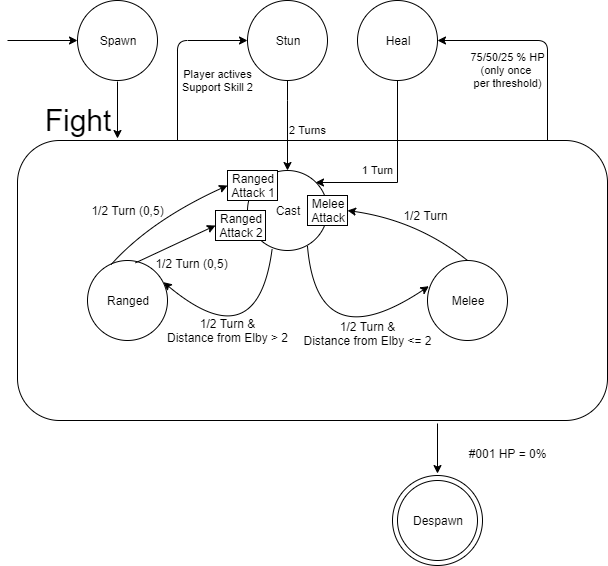

The diagram above was exported from draw.io. Its source (the exported page's mxGraphModel, read from the mxfile embedded in the PNG):
<mxGraphModel dx="782" dy="426" grid="1" gridSize="10" guides="1" tooltips="1" connect="1" arrows="1" fold="1" page="1" pageScale="1" pageWidth="827" pageHeight="1169" math="0" shadow="0">
  <root>
    <mxCell id="0" />
    <mxCell id="1" parent="0" />
    <mxCell id="tOH_q9jvU-vArdvLFwbM-12" value="" style="rounded=1;whiteSpace=wrap;html=1;" parent="1" vertex="1">
      <mxGeometry x="190" y="170" width="590" height="280" as="geometry" />
    </mxCell>
    <mxCell id="mFiETB2jRNhCuPxeDvg3-1" value="Cast" style="ellipse;whiteSpace=wrap;html=1;aspect=fixed;" parent="1" vertex="1">
      <mxGeometry x="420" y="200" width="80" height="80" as="geometry" />
    </mxCell>
    <mxCell id="IxMThCjuK2_1tvMl0cn1-18" value="" style="ellipse;whiteSpace=wrap;html=1;aspect=fixed;" parent="1" vertex="1">
      <mxGeometry x="565" y="505" width="90" height="90" as="geometry" />
    </mxCell>
    <mxCell id="tOH_q9jvU-vArdvLFwbM-1" value="Spawn" style="ellipse;whiteSpace=wrap;html=1;aspect=fixed;" parent="1" vertex="1">
      <mxGeometry x="250" y="30" width="80" height="80" as="geometry" />
    </mxCell>
    <mxCell id="tOH_q9jvU-vArdvLFwbM-10" value="" style="endArrow=classic;html=1;fontSize=30;" parent="1" edge="1">
      <mxGeometry width="50" height="50" relative="1" as="geometry">
        <mxPoint x="290" y="111" as="sourcePoint" />
        <mxPoint x="290" y="168" as="targetPoint" />
        <Array as="points" />
      </mxGeometry>
    </mxCell>
    <mxCell id="tOH_q9jvU-vArdvLFwbM-11" value="" style="endArrow=classic;html=1;fontSize=30;entryX=0;entryY=0.5;entryDx=0;entryDy=0;" parent="1" target="tOH_q9jvU-vArdvLFwbM-1" edge="1">
      <mxGeometry width="50" height="50" relative="1" as="geometry">
        <mxPoint x="180" y="70" as="sourcePoint" />
        <mxPoint x="275" y="200" as="targetPoint" />
      </mxGeometry>
    </mxCell>
    <mxCell id="tOH_q9jvU-vArdvLFwbM-13" value="Despawn" style="ellipse;whiteSpace=wrap;html=1;aspect=fixed;fontSize=12;" parent="1" vertex="1">
      <mxGeometry x="570" y="510" width="80" height="80" as="geometry" />
    </mxCell>
    <mxCell id="tOH_q9jvU-vArdvLFwbM-14" value="Fight" style="text;html=1;strokeColor=none;fillColor=none;align=center;verticalAlign=middle;whiteSpace=wrap;rounded=0;fontSize=30;" parent="1" vertex="1">
      <mxGeometry x="210" y="130" width="80" height="40" as="geometry" />
    </mxCell>
    <mxCell id="tOH_q9jvU-vArdvLFwbM-15" value="Melee" style="ellipse;whiteSpace=wrap;html=1;aspect=fixed;" parent="1" vertex="1">
      <mxGeometry x="600" y="290" width="80" height="80" as="geometry" />
    </mxCell>
    <mxCell id="tOH_q9jvU-vArdvLFwbM-16" value="Ranged" style="ellipse;whiteSpace=wrap;html=1;aspect=fixed;" parent="1" vertex="1">
      <mxGeometry x="260" y="290" width="80" height="80" as="geometry" />
    </mxCell>
    <mxCell id="tOH_q9jvU-vArdvLFwbM-18" value="&lt;font style=&quot;font-size: 12px&quot;&gt;#001 HP = 0%&lt;/font&gt;" style="endArrow=classic;html=1;fontSize=30;entryX=0.5;entryY=-0.087;entryDx=0;entryDy=0;entryPerimeter=0;" parent="1" target="tOH_q9jvU-vArdvLFwbM-13" edge="1">
      <mxGeometry x="-0.0526" y="70" width="50" height="50" relative="1" as="geometry">
        <mxPoint x="610" y="453" as="sourcePoint" />
        <mxPoint x="610" y="480" as="targetPoint" />
        <mxPoint as="offset" />
      </mxGeometry>
    </mxCell>
    <mxCell id="tOH_q9jvU-vArdvLFwbM-23" value="1/2 Turn &amp;amp;&lt;br&gt;Distance from Elby &amp;lt;= 2" style="curved=1;endArrow=classic;html=1;fontSize=12;entryX=0.017;entryY=0.321;entryDx=0;entryDy=0;entryPerimeter=0;" parent="1" target="tOH_q9jvU-vArdvLFwbM-15" edge="1">
      <mxGeometry x="-0.2594" y="52" width="50" height="50" relative="1" as="geometry">
        <mxPoint x="480" y="276" as="sourcePoint" />
        <mxPoint x="240.67999999999995" y="426" as="targetPoint" />
        <Array as="points">
          <mxPoint x="490" y="390" />
        </Array>
        <mxPoint as="offset" />
      </mxGeometry>
    </mxCell>
    <mxCell id="tOH_q9jvU-vArdvLFwbM-24" value="1/2 Turn &amp;amp;&lt;br&gt;Distance from Elby &amp;gt; 2" style="curved=1;endArrow=classic;html=1;fontSize=12;exitX=0.308;exitY=0.979;exitDx=0;exitDy=0;exitPerimeter=0;entryX=0.95;entryY=0.271;entryDx=0;entryDy=0;entryPerimeter=0;" parent="1" source="mFiETB2jRNhCuPxeDvg3-1" target="tOH_q9jvU-vArdvLFwbM-16" edge="1">
      <mxGeometry x="-0.2613" y="-34" width="50" height="50" relative="1" as="geometry">
        <mxPoint x="560" y="340" as="sourcePoint" />
        <mxPoint x="379" y="351" as="targetPoint" />
        <Array as="points">
          <mxPoint x="430" y="390" />
        </Array>
        <mxPoint as="offset" />
      </mxGeometry>
    </mxCell>
    <mxCell id="tOH_q9jvU-vArdvLFwbM-25" value="1/2 Turn (0,5)" style="curved=1;endArrow=classic;html=1;fontSize=12;entryX=0;entryY=0.5;entryDx=0;entryDy=0;exitX=0.292;exitY=0.054;exitDx=0;exitDy=0;exitPerimeter=0;" parent="1" source="tOH_q9jvU-vArdvLFwbM-16" target="tOH_q9jvU-vArdvLFwbM-29" edge="1">
      <mxGeometry x="-0.2838" y="24" width="50" height="50" relative="1" as="geometry">
        <mxPoint x="550" y="339.99999999999994" as="sourcePoint" />
        <mxPoint x="710" y="427.96" as="targetPoint" />
        <Array as="points">
          <mxPoint x="323" y="250" />
        </Array>
        <mxPoint as="offset" />
      </mxGeometry>
    </mxCell>
    <mxCell id="tOH_q9jvU-vArdvLFwbM-26" value="1/2 Turn" style="curved=1;endArrow=classic;html=1;fontSize=12;entryX=1;entryY=0.5;entryDx=0;entryDy=0;exitX=0.5;exitY=0;exitDx=0;exitDy=0;" parent="1" source="tOH_q9jvU-vArdvLFwbM-15" target="tOH_q9jvU-vArdvLFwbM-27" edge="1">
      <mxGeometry x="-0.1111" y="-10" width="50" height="50" relative="1" as="geometry">
        <mxPoint x="630" y="375" as="sourcePoint" />
        <mxPoint x="670" y="230" as="targetPoint" />
        <Array as="points">
          <mxPoint x="590" y="250" />
        </Array>
        <mxPoint x="-1" as="offset" />
      </mxGeometry>
    </mxCell>
    <mxCell id="tOH_q9jvU-vArdvLFwbM-27" value="Melee&lt;br&gt;Attack" style="rounded=0;whiteSpace=wrap;html=1;fontSize=12;" parent="1" vertex="1">
      <mxGeometry x="480" y="225" width="40" height="30" as="geometry" />
    </mxCell>
    <mxCell id="tOH_q9jvU-vArdvLFwbM-29" value="Ranged&lt;br&gt;Attack 1" style="rounded=0;whiteSpace=wrap;html=1;fontSize=12;" parent="1" vertex="1">
      <mxGeometry x="400" y="199.99999999999997" width="50" height="30" as="geometry" />
    </mxCell>
    <mxCell id="cK3nf3FujVXjGfOBfluZ-1" style="edgeStyle=orthogonalEdgeStyle;rounded=0;orthogonalLoop=1;jettySize=auto;html=1;exitX=0.5;exitY=1;exitDx=0;exitDy=0;" parent="1" source="tOH_q9jvU-vArdvLFwbM-29" target="tOH_q9jvU-vArdvLFwbM-29" edge="1">
      <mxGeometry relative="1" as="geometry" />
    </mxCell>
    <mxCell id="IxMThCjuK2_1tvMl0cn1-16" value="2 Turns" style="edgeStyle=orthogonalEdgeStyle;rounded=0;orthogonalLoop=1;jettySize=auto;html=1;exitX=0.5;exitY=1;exitDx=0;exitDy=0;entryX=0.5;entryY=0;entryDx=0;entryDy=0;" parent="1" source="IxMThCjuK2_1tvMl0cn1-3" target="mFiETB2jRNhCuPxeDvg3-1" edge="1">
      <mxGeometry x="0.1111" y="20" relative="1" as="geometry">
        <mxPoint x="460" y="170" as="targetPoint" />
        <mxPoint as="offset" />
        <Array as="points">
          <mxPoint x="460" y="130" />
          <mxPoint x="460" y="130" />
        </Array>
      </mxGeometry>
    </mxCell>
    <mxCell id="IxMThCjuK2_1tvMl0cn1-3" value="Stun" style="ellipse;whiteSpace=wrap;html=1;aspect=fixed;" parent="1" vertex="1">
      <mxGeometry x="420" y="30" width="80" height="80" as="geometry" />
    </mxCell>
    <mxCell id="IxMThCjuK2_1tvMl0cn1-6" value="Player actives&lt;br&gt;Support Skill 2" style="edgeStyle=segmentEdgeStyle;endArrow=classic;html=1;entryX=0;entryY=0.5;entryDx=0;entryDy=0;" parent="1" target="IxMThCjuK2_1tvMl0cn1-3" edge="1">
      <mxGeometry x="0.6471" y="-40" width="50" height="50" relative="1" as="geometry">
        <mxPoint x="350" y="170" as="sourcePoint" />
        <mxPoint x="380" y="70" as="targetPoint" />
        <Array as="points">
          <mxPoint x="350" y="70" />
        </Array>
        <mxPoint as="offset" />
      </mxGeometry>
    </mxCell>
    <mxCell id="mFiETB2jRNhCuPxeDvg3-2" value="1/2 Turn (0,5)" style="curved=1;endArrow=classic;html=1;fontSize=12;exitX=0.6;exitY=0.029;exitDx=0;exitDy=0;exitPerimeter=0;entryX=0;entryY=0.5;entryDx=0;entryDy=0;" parent="1" source="tOH_q9jvU-vArdvLFwbM-16" target="mFiETB2jRNhCuPxeDvg3-3" edge="1">
      <mxGeometry x="0.1569" y="-24" width="50" height="50" relative="1" as="geometry">
        <mxPoint x="333.3599999999999" y="344.32000000000005" as="sourcePoint" />
        <mxPoint x="410" y="225" as="targetPoint" />
        <Array as="points" />
        <mxPoint as="offset" />
      </mxGeometry>
    </mxCell>
    <mxCell id="mFiETB2jRNhCuPxeDvg3-3" value="Ranged&lt;br&gt;Attack 2" style="rounded=0;whiteSpace=wrap;html=1;fontSize=12;" parent="1" vertex="1">
      <mxGeometry x="388" y="240" width="50" height="30" as="geometry" />
    </mxCell>
    <mxCell id="mFiETB2jRNhCuPxeDvg3-6" value="1 Turn" style="edgeStyle=orthogonalEdgeStyle;rounded=0;orthogonalLoop=1;jettySize=auto;html=1;exitX=0.5;exitY=1;exitDx=0;exitDy=0;entryX=1;entryY=0;entryDx=0;entryDy=0;" parent="1" source="mFiETB2jRNhCuPxeDvg3-4" target="mFiETB2jRNhCuPxeDvg3-1" edge="1">
      <mxGeometry x="-0.0217" y="-20" relative="1" as="geometry">
        <Array as="points">
          <mxPoint x="570" y="212" />
        </Array>
        <mxPoint as="offset" />
      </mxGeometry>
    </mxCell>
    <mxCell id="mFiETB2jRNhCuPxeDvg3-4" value="Heal" style="ellipse;whiteSpace=wrap;html=1;aspect=fixed;" parent="1" vertex="1">
      <mxGeometry x="530" y="30" width="80" height="80" as="geometry" />
    </mxCell>
    <mxCell id="mFiETB2jRNhCuPxeDvg3-5" value="75/50/25 % HP&lt;br&gt;(only once &lt;br&gt;per threshold)" style="edgeStyle=segmentEdgeStyle;endArrow=classic;html=1;entryX=0;entryY=0.5;entryDx=0;entryDy=0;" parent="1" edge="1">
      <mxGeometry x="0.3333" y="30" width="50" height="50" relative="1" as="geometry">
        <mxPoint x="720" y="170" as="sourcePoint" />
        <mxPoint x="610" y="70" as="targetPoint" />
        <Array as="points">
          <mxPoint x="720" y="170" />
          <mxPoint x="720" y="70" />
        </Array>
        <mxPoint as="offset" />
      </mxGeometry>
    </mxCell>
  </root>
</mxGraphModel>